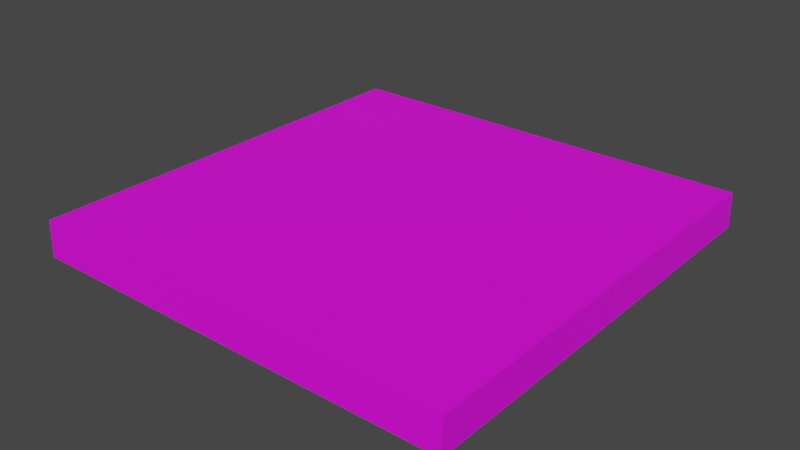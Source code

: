 # Source: Neo_Floor_Ceiling_02_snaps001.blend  (saved by Blender 2.93.21; exported with 4.5.12 LTS)
import bpy
from mathutils import Matrix  # noqa: F401  (used for matrix-valued properties, if any)

bpy.ops.wm.read_factory_settings(use_empty=True)
scene = bpy.context.scene
scene.name = 'Scene'

# ---- collections
col_collection = bpy.data.collections.new('Collection'); scene.collection.children.link(col_collection)

# ---- images (referenced by path relative to the original .blend; pixels are not part of the script)
import os
ASSET_DIR = os.environ.get("B2B_ASSET_DIR", "")  # directory of the original .blend (textures are referenced by path, not embedded)
HERE = os.path.dirname(os.path.abspath(__file__))  # packed textures are extracted next to this script under _unpacked/

def load_image(name, relpath, width, height, colorspace="sRGB"):
    """Load a texture the original file referenced (path relative to the .blend, or extracted next to this script)."""
    p = next((c for c in (os.path.join(HERE, relpath), os.path.join(ASSET_DIR, relpath)) if relpath and os.path.exists(c)), "")
    if p:
        img = bpy.data.images.load(p, check_existing=True)
        img.name = name
    else:  # same state as the original file: an image datablock whose file is absent (Cycles renders it pink)
        img = bpy.data.images.new(name, width, height)
        img.source = "FILE"
        img.filepath = "//" + (relpath or name)
    img.colorspace_settings.name = colorspace
    return img
img_diffusecolor_texture = load_image('DiffuseColor_Texture', 'Assets/LOD/Neo_Floor_Ceiling_02_snaps001 (1)/LOD1/diffuseColor_0.png', 1024, 1024, 'sRGB')
img_diffusecolor_texture_001 = load_image('DiffuseColor_Texture.001', 'Assets/LOD/Neo_Floor_Ceiling_02_snaps001 (1)/LOD1/diffuseColor_0.png', 1024, 1024, 'Non-Color')

# ---- materials (node trees are filled in below, after node groups)
mat_simplygoncastmaterial = bpy.data.materials.new('SimplygonCastMaterial')
mat_simplygoncastmaterial.surface_render_method = 'BLENDED'
mat_simplygoncastmaterial.blend_method = 'BLEND'
mat_simplygoncastmaterial.use_transparent_shadow = False
mat_simplygoncastmaterial.diffuse_color = (1.0, 1.0, 1.0, 1.0)
mat_simplygoncastmaterial.roughness = 0.5528

# ---- material node trees
mat_simplygoncastmaterial.use_nodes = True; mat_simplygoncastmaterial.node_tree.nodes.clear()
_N = mat_simplygoncastmaterial.node_tree.nodes; _L = mat_simplygoncastmaterial.node_tree.links
n0 = _N.new('ShaderNodeBsdfPrincipled'); n0.name = 'Principled BSDF'; n0.location = (10, 300)
n0.distribution = 'GGX'
n0.subsurface_method = 'BURLEY'
n0.inputs[2].default_value = 0.5528
n0.inputs[3].default_value = 1.45
n0.inputs[27].default_value = (0.0, 0.0, 0.0, 1.0)
n0.inputs[28].default_value = 1.0
n1 = _N.new('ShaderNodeOutputMaterial'); n1.name = 'Material Output'; n1.location = (300, 300)
n2 = _N.new('ShaderNodeNormalMap'); n2.name = 'Normal Map'; n2.location = (-300, -300)
n2.label = 'Normal/Map'
n3 = _N.new('ShaderNodeTexImage'); n3.name = 'Image Texture'; n3.location = (-300, 600)
n3.image = img_diffusecolor_texture
n4 = _N.new('ShaderNodeTexImage'); n4.name = 'Image Texture.001'; n4.location = (-300, 0)
n4.image = img_diffusecolor_texture_001
_L.new(n0.outputs[0], n1.inputs[0])
_L.new(n2.outputs[0], n0.inputs[5])
_L.new(n3.outputs[0], n0.inputs[0])
_L.new(n4.outputs[1], n0.inputs[4])
n1.is_active_output = True

# ---- world
world_world = bpy.data.worlds.new('World'); scene.world = world_world
world_world.use_nodes = True; world_world.node_tree.nodes.clear()
_N = world_world.node_tree.nodes; _L = world_world.node_tree.links
n0 = _N.new('ShaderNodeOutputWorld'); n0.name = 'World Output'; n0.location = (300, 300)
n1 = _N.new('ShaderNodeBackground'); n1.name = 'Background'; n1.location = (10, 300)
n1.inputs[0].default_value = (0.05088, 0.05088, 0.05088, 1.0)
_L.new(n1.outputs[0], n0.inputs[0])
n0.is_active_output = True
world_world.color = (0.05088, 0.05088, 0.05088)
world_world.use_sun_shadow = False
world_world.sun_shadow_jitter_overblur = 0.0

# ---- meshes
me_scene = bpy.data.meshes.new('Scene')
me_scene.from_pydata([(-3.0, 0.2543, 2.998), (-3.0, -0.004307, 0.004348), (-3.0, 0.004301, 3.007), (-3.0, 0.2457, -0.004355), (-0.002149, 0.004301, -0.004347), (0.006534, 0.2457, 2.998), (-0.00217, -0.004296, 2.998), (-0.002215, 0.2543, 0.004355)], [], [(3, 7, 1), (7, 4, 1), (7, 5, 4), (1, 4, 2), (3, 1, 2), (2, 0, 3), (4, 5, 6), (2, 5, 0), (3, 0, 5), (4, 6, 2), (7, 3, 5), (6, 5, 2)])
me_scene.polygons.foreach_set('use_smooth', [True] * 12)
_k = set([(0, 2), (0, 3), (0, 5), (1, 2), (1, 3), (1, 4), (2, 6), (3, 7), (4, 6), (4, 7), (5, 6), (5, 7)])
me_scene.attributes.new('sharp_edge', 'BOOLEAN', 'EDGE').data.foreach_set('value', [ (min(e.vertices), max(e.vertices)) in _k for e in me_scene.edges])
_uv = me_scene.uv_layers.new(name='UVSet0')
_uv.uv.foreach_set('vector', [0.4886, 0.7793, 0.003467, 0.5785, 0.506, 0.7375, 0.003467, 0.5785, 0.02092, 0.5367, 0.506, 0.7375, 0.003467, 0.5293, 0.004548, 0.004314, 0.04877, 0.5312, 0.5743, 0.5293, 0.04877, 0.5312, 0.574, 0.003467, 0.5488, 0.9939, 0.5113, 0.9898, 0.5361, 0.5368, 0.5361, 0.5368, 0.5606, 0.5617, 0.5488, 0.9939, 0.04877, 0.5312, 0.004548, 0.004314, 0.04981, 0.004336, 0.5361, 0.5368, 0.9922, 0.5508, 0.5606, 0.5617, 0.5488, 0.9939, 0.5606, 0.5617, 0.9922, 0.5508, 0.04877, 0.5312, 0.04981, 0.004336, 0.574, 0.003467, 0.9882, 0.9901, 0.5488, 0.9939, 0.9922, 0.5508, 0.9883, 0.5132, 0.9922, 0.5508, 0.5361, 0.5368])
me_scene.materials.append(mat_simplygoncastmaterial)
me_scene.use_remesh_fix_poles = True
me_scene.use_remesh_preserve_attributes = False
me_scene.update()
me_scene.normals_split_custom_set([tuple(v) for v in zip(*[iter([0.003015, -0.03421, -0.9994, -0.00268, 0.03062, -0.9995, 0.002685, -0.03077, -0.9995, -0.00268, 0.03062, -0.9995, -0.003016, 0.03421, -0.9994, 0.002685, -0.03077, -0.9995, 1.0, 0.0003679, -0.002922, 0.9995, -0.03294, -0.000242, 1.0, -0.001531, -0.002769, 0.00288, -1.0, 0.002867, 4.411e-06, -1.0, 4.484e-06, -8.405e-07, -1.0, -7.453e-07, -1.0, 8.777e-05, 6.214e-06, -1.0, -0.000277, -1.938e-05, -1.0, -8.462e-05, -7.914e-06, -1.0, -8.462e-05, -7.914e-06, -1.0, -5.47e-05, -5.039e-06, -1.0, 8.777e-05, 6.214e-06, 1.0, -0.001531, -0.002769, 0.9995, -0.03294, -0.000242, 0.9994, -0.03412, -0.0001013, 0.0002491, 0.03261, 0.9995, 0.002771, 0.001524, 1.0, 9.72e-05, 0.03422, 0.9994, 7.826e-07, 1.0, 2.7e-06, 0.002862, 1.0, -0.002863, -4.47e-06, 1.0, 7.96e-06, 4.411e-06, -1.0, 4.484e-06, -0.002876, -1.0, -0.002864, -8.405e-07, -1.0, -7.453e-07, -0.002877, 1.0, 0.002884, 7.826e-07, 1.0, 2.7e-06, -4.47e-06, 1.0, 7.96e-06, 0.002915, -3.715e-05, 1.0, 0.002771, 0.001524, 1.0, 0.0002491, 0.03261, 0.9995])] * 3)])

# ---- objects
ob_simplygoncastmaterial = bpy.data.objects.new('SimplygonCastMaterial', None)
ob_materials = bpy.data.objects.new('Materials', None)
ob_neo_floor_ceiling_02_snaps001 = bpy.data.objects.new('Neo_Floor_Ceiling_02_snaps001', me_scene)

# ---- transforms, parenting, visibility, modifiers, constraints
ob_simplygoncastmaterial.parent = ob_materials
ob_simplygoncastmaterial.matrix_parent_inverse = Matrix(((1.0, 0.0, 0.0, -0.0), (0.0, -1.629e-07, 1.0, 0.0), (0.0, -1.0, -1.629e-07, 0.0), (-0.0, 0.0, -0.0, 1.0)))
ob_simplygoncastmaterial.location = (0.0, 0.0, 0.0)
ob_simplygoncastmaterial.rotation_euler = (1.571, -0.0, 0.0)
ob_simplygoncastmaterial.empty_display_size = 0.01
ob_simplygoncastmaterial.color = (0.8, 0.8, 0.8, 1.0)
ob_materials.parent = ob_neo_floor_ceiling_02_snaps001
ob_materials.matrix_parent_inverse = Matrix(((1.0, 0.0, 0.0, -0.0), (0.0, -1.629e-07, 1.0, 0.0), (0.0, -1.0, -1.629e-07, 0.0), (-0.0, 0.0, -0.0, 1.0)))
ob_materials.location = (0.0, 0.0, 0.0)
ob_materials.rotation_euler = (1.571, -0.0, 0.0)
ob_materials.empty_display_size = 0.01
ob_materials.color = (0.8, 0.8, 0.8, 1.0)
ob_neo_floor_ceiling_02_snaps001.location = (0.0, 0.0, 0.0)
ob_neo_floor_ceiling_02_snaps001.rotation_euler = (1.571, -0.0, 0.0)
ob_neo_floor_ceiling_02_snaps001.color = (0.8, 0.8, 0.8, 1.0)

# ---- collection membership
col_collection.objects.link(ob_simplygoncastmaterial)
col_collection.objects.link(ob_materials)
col_collection.objects.link(ob_neo_floor_ceiling_02_snaps001)

# ---- scene / render settings (as saved in the file)
scene.frame_start = 1; scene.frame_end = 250; scene.frame_set(1)
scene.render.engine = 'BLENDER_EEVEE_NEXT'
scene.render.fps = 25
scene.cycles.use_denoising = False
scene.cycles.samples = 128
scene.cycles.sampling_pattern = 'TABULATED_SOBOL'
scene.cycles.use_adaptive_sampling = False
scene.cycles.use_light_tree = False
scene.view_settings.view_transform = 'Filmic'
bpy.context.view_layer.update()

# ---- added for rendering (the .blend has no active camera and no usable light): camera, sun
cam_auto = bpy.data.cameras.new('AutoCamera')
cam_auto.lens = 50.0
cam_auto.sensor_width = 36.0
cam_auto.clip_end = 1000.0
ob_auto_camera = bpy.data.objects.new('AutoCamera', cam_auto)
scene.collection.objects.link(ob_auto_camera)
ob_auto_camera.location = (2.44734, -6.234, 3.28027)
ob_auto_camera.rotation_euler = (1.09748, -7.21219e-08, 0.694738)
scene.camera = ob_auto_camera
light_auto_sun = bpy.data.lights.new('AutoSun', 'SUN')
light_auto_sun.energy = 3.0
light_auto_sun.angle = 0.0523599
ob_auto_sun = bpy.data.objects.new('AutoSun', light_auto_sun)
scene.collection.objects.link(ob_auto_sun)
ob_auto_sun.rotation_euler = (0.872665, 0.174533, 0.523599)
bpy.context.view_layer.update()
